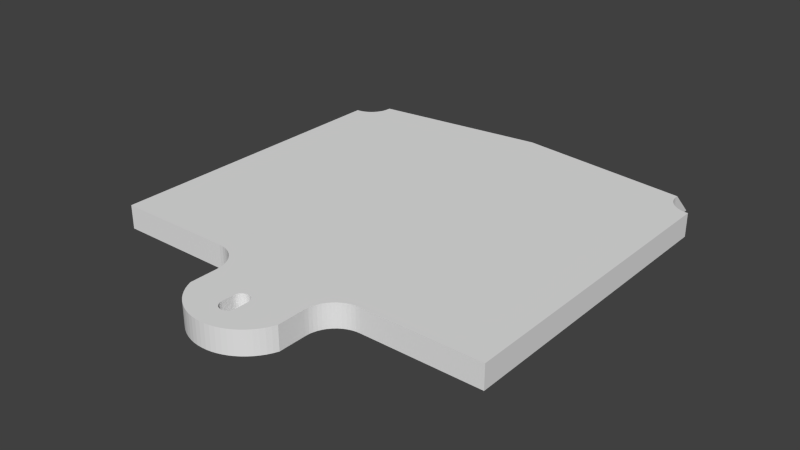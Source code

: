 # Source: tool-mount-base.blend  (saved by Blender 2.63.0; exported with 4.5.12 LTS)
import bpy
from mathutils import Matrix  # noqa: F401  (used for matrix-valued properties, if any)

bpy.ops.wm.read_factory_settings(use_empty=True)
scene = bpy.context.scene
scene.name = 'Scene'

# ---- collections
col_collection_1 = bpy.data.collections.new('Collection 1'); scene.collection.children.link(col_collection_1)

# ---- world
world_world = bpy.data.worlds.new('World'); scene.world = world_world
world_world.color = (0.05088, 0.05088, 0.05088)
world_world.use_sun_shadow = False
world_world.sun_shadow_jitter_overblur = 0.0
world_world.cycles.sampling_method = 'MANUAL'
world_world.cycles.sample_map_resolution = 256

# ---- meshes
me_tool_mount_base = bpy.data.meshes.new('Tool-Mount-Base')
me_tool_mount_base.from_pydata([(-50.0, 78.0, 6.0), (-50.0, 78.0, 0.0), (-50.0, 2.442e-15, 6.0), (-50.0, 0.0, 0.0), (-20.0, 8.882e-16, 0.0), (-20.0, 1.776e-15, 6.0), (2.487e-14, 89.76, 6.0), (-45.75, 79.75, 6.0), (-45.24, 80.34, 6.0), (-46.34, 79.24, 6.0), (-46.99, 78.8, 6.0), (-44.8, 81.0, 6.0), (-44.46, 81.7, 6.0), (-47.7, 78.46, 6.0), (-44.2, 82.44, 6.0), (-48.44, 78.2, 6.0), (-49.21, 78.05, 6.0), (-44.05, 83.21, 6.0), (-44.0, 83.99, 6.0), (-44.0, 84.48, 6.0), (-49.21, 78.05, 0.0), (-48.44, 78.2, 0.0), (-47.7, 78.46, 0.0), (-46.99, 78.8, 0.0), (-46.34, 79.24, 0.0), (-45.75, 79.75, 0.0), (-45.24, 80.34, 0.0), (-44.8, 81.0, 0.0), (-44.46, 81.7, 0.0), (-44.2, 82.44, 0.0), (-44.05, 83.21, 0.0), (-44.0, 83.99, 0.0), (0.0, 95.8, 0.0), (-44.0, 90.52, -4.122e-16), (-19.02, -0.06416, 6.0), (-19.02, -0.06416, -1.651e-15), (-18.06, -0.2556, 6.0), (-18.06, -0.2556, -1.609e-15), (-17.13, -0.5709, 6.0), (-17.13, -0.5709, -1.539e-15), (-16.25, -1.005, 6.0), (-16.25, -1.005, -1.442e-15), (-15.43, -1.55, 6.0), (-15.43, -1.55, -1.321e-15), (-14.7, -2.197, 6.0), (-14.7, -2.197, -1.178e-15), (-14.05, -2.934, 6.0), (-14.05, -2.934, -1.014e-15), (-13.5, -3.75, 6.0), (-13.5, -3.75, -8.327e-16), (-13.07, -4.63, 6.0), (-13.07, -4.63, -6.373e-16), (-12.76, -5.559, 6.0), (-12.76, -5.559, -4.31e-16), (-12.56, -6.521, 6.0), (-12.56, -6.521, -2.174e-16), (-12.5, -7.5, 6.0), (-12.5, -7.5, 0.0), (-12.5, -14.6, 0.0), (-12.5, -14.6, 6.0), (-12.0, -15.74, 6.0), (-12.0, -15.74, 1.31e-15), (-11.41, -16.83, 6.0), (-11.41, -16.83, 1.551e-15), (-10.71, -17.85, 6.0), (-10.71, -17.85, 1.779e-15), (-9.92, -18.81, 6.0), (-9.92, -18.81, 1.992e-15), (-9.046, -19.69, 6.0), (-9.046, -19.69, 2.188e-15), (-8.093, -20.49, 6.0), (-8.093, -20.49, 2.365e-15), (-7.071, -21.19, 6.0), (-7.071, -21.19, 2.521e-15), (-5.988, -21.8, 6.0), (-5.988, -21.8, 2.656e-15), (-4.854, -22.3, 6.0), (-4.854, -22.3, 2.768e-15), (-3.677, -22.7, 6.0), (-3.677, -22.7, 2.856e-15), (-2.469, -22.99, 6.0), (-2.469, -22.99, 2.919e-15), (-1.24, -23.16, 2.957e-15), (-1.24, -23.16, 6.0), (0.0, -23.21, 2.97e-15), (0.0, -23.21, 6.0), (-0.5435, -10.57, -4.894e-16), (-1.05, -10.78, -4.388e-16), (-1.485, -11.12, -3.583e-16), (-1.819, -11.55, -2.533e-16), (-2.028, -12.06, -1.311e-16), (0.0, -17.7, 5.067e-16), (-0.5435, -17.63, 4.894e-16), (-1.05, -17.42, 4.388e-16), (-1.485, -17.08, 3.583e-16), (-2.1, -12.6, 0.0), (-1.819, -16.65, 2.533e-16), (-2.1, -15.6, 0.0), (-2.028, -16.14, 1.311e-16), (0.0, -10.5, -5.067e-16), (-2.1, -15.6, 6.0), (-2.028, -16.14, 6.0), (-1.819, -16.65, 6.0), (-1.485, -17.08, 6.0), (-1.05, -17.42, 6.0), (-0.5435, -17.63, 6.0), (0.0, -17.7, 6.0), (-2.1, -12.6, 6.0), (0.0, -10.5, 6.0), (-0.5435, -10.57, 6.0), (-1.05, -10.78, 6.0), (-1.485, -11.12, 6.0), (-1.819, -11.55, 6.0), (-2.028, -12.06, 6.0), (-40.0, 74.0, 6.0), (-39.99, 74.0, 0.0), (0.0, 14.0, 0.0), (0.0, 14.0, 6.0)], [], [(2, 3, 4), (5, 2, 4), (20, 1, 0), (21, 20, 16), (20, 0, 16), (22, 21, 15), (21, 16, 15), (23, 22, 13), (22, 15, 13), (24, 23, 10), (23, 13, 10), (24, 10, 9), (25, 24, 7), (26, 25, 7), (24, 9, 7), (27, 26, 8), (26, 7, 8), (28, 27, 11), (27, 8, 11), (29, 28, 12), (28, 11, 12), (29, 12, 14), (30, 29, 17), (29, 14, 17), (31, 30, 18), (30, 17, 18), (33, 6, 32), (33, 19, 6), (31, 18, 19), (33, 31, 19), (0, 1, 3, 2), (34, 5, 35), (5, 4, 35), (36, 34, 37), (34, 35, 37), (38, 36, 39), (36, 37, 39), (40, 38, 41), (38, 39, 41), (42, 40, 43), (40, 41, 43), (44, 42, 45), (42, 43, 45), (46, 44, 47), (44, 45, 47), (48, 46, 49), (46, 47, 49), (50, 48, 51), (48, 49, 51), (52, 50, 53), (54, 52, 53), (50, 51, 53), (54, 53, 55), (56, 54, 57), (54, 55, 57), (58, 59, 57), (57, 59, 56), (60, 59, 58), (60, 58, 61), (62, 61, 63), (62, 60, 61), (64, 63, 65), (64, 62, 63), (66, 65, 67), (66, 64, 65), (68, 67, 69), (68, 66, 67), (70, 69, 71), (70, 68, 69), (72, 71, 73), (72, 70, 71), (74, 73, 75), (74, 72, 73), (76, 75, 77), (76, 74, 75), (78, 77, 79), (78, 76, 77), (80, 79, 81), (80, 81, 82), (80, 78, 79), (83, 80, 82), (83, 82, 84), (85, 83, 84), (53, 86, 87), (53, 51, 86), (55, 87, 88), (55, 53, 87), (57, 88, 89), (57, 89, 90), (57, 55, 88), (82, 92, 91), (82, 91, 84), (81, 92, 82), (31, 33, 32), (81, 93, 92), (79, 93, 81), (79, 94, 93), (58, 90, 95), (58, 57, 90), (77, 94, 79), (61, 58, 95), (75, 94, 77), (75, 96, 94), (63, 95, 97), (63, 61, 95), (73, 96, 75), (73, 98, 96), (65, 63, 97), (71, 98, 73), (67, 65, 97), (69, 97, 98), (69, 98, 71), (69, 67, 97), (97, 100, 101), (98, 97, 101), (96, 98, 102), (98, 101, 102), (94, 96, 103), (96, 102, 103), (93, 94, 104), (94, 103, 104), (92, 93, 105), (93, 104, 105), (91, 92, 106), (92, 105, 106), (100, 97, 95), (107, 100, 95), (86, 99, 109), (99, 108, 109), (87, 86, 110), (86, 109, 110), (88, 87, 111), (87, 110, 111), (89, 88, 112), (88, 111, 112), (90, 89, 113), (89, 112, 113), (95, 90, 107), (90, 113, 107), (78, 103, 76), (107, 59, 60), (76, 103, 74), (103, 102, 74), (107, 60, 62), (100, 107, 62), (74, 102, 72), (102, 101, 72), (100, 62, 64), (72, 101, 70), (100, 64, 66), (70, 101, 68), (100, 66, 68), (101, 100, 68), (109, 50, 52), (110, 109, 52), (110, 52, 54), (111, 110, 54), (112, 111, 56), (113, 112, 56), (111, 54, 56), (85, 106, 83), (106, 105, 83), (83, 105, 80), (105, 104, 80), (80, 104, 78), (104, 103, 78), (113, 56, 59), (107, 113, 59), (117, 50, 108), (99, 51, 116), (114, 6, 19), (86, 51, 99), (16, 0, 114), (114, 15, 16), (114, 13, 15), (114, 10, 13), (114, 9, 10), (114, 7, 9), (7, 114, 8), (8, 114, 11), (11, 114, 12), (12, 114, 14), (14, 114, 17), (17, 114, 18), (18, 114, 19), (115, 30, 31), (115, 29, 30), (115, 28, 29), (115, 27, 28), (115, 26, 27), (115, 25, 26), (115, 24, 25), (115, 23, 24), (115, 22, 23), (115, 21, 22), (115, 20, 21), (115, 1, 20), (108, 50, 109), (4, 116, 35), (35, 116, 37), (37, 116, 39), (39, 116, 41), (41, 116, 43), (43, 116, 45), (45, 116, 47), (47, 116, 49), (49, 116, 51), (117, 48, 50), (117, 46, 48), (117, 44, 46), (117, 42, 44), (117, 40, 42), (117, 38, 40), (117, 36, 38), (117, 34, 36), (117, 5, 34), (114, 0, 2), (114, 2, 5), (5, 6, 114), (6, 5, 117), (115, 31, 32), (3, 115, 4), (32, 4, 115), (4, 32, 116), (3, 1, 115)])
me_tool_mount_base.use_remesh_preserve_volume = False
me_tool_mount_base.use_remesh_preserve_attributes = False
me_tool_mount_base.use_mirror_vertex_groups = False
me_tool_mount_base.update()

# ---- objects
ob_tool_mount_base = bpy.data.objects.new('Tool-Mount-Base', me_tool_mount_base)

# ---- transforms, parenting, visibility, modifiers, constraints
ob_tool_mount_base.location = (0.0, 0.0, 0.0)
ob_tool_mount_base.lineart.crease_threshold = 0.0
_m = ob_tool_mount_base.modifiers.new('Mirror', 'MIRROR')

# ---- collection membership
col_collection_1.objects.link(ob_tool_mount_base)

# ---- scene / render settings (as saved in the file)
scene.frame_start = 1; scene.frame_end = 250; scene.frame_set(1)
scene.render.engine = 'BLENDER_EEVEE_NEXT'
scene.render.image_settings.color_mode = 'RGB'
scene.render.image_settings.compression = 90
scene.render.resolution_percentage = 50
scene.render.dither_intensity = 0.0
scene.render.bake_margin = 2
scene.render.bake_bias = 0.0
scene.cycles.use_denoising = False
scene.cycles.samples = 10
scene.cycles.sampling_pattern = 'TABULATED_SOBOL'
scene.cycles.light_sampling_threshold = 0.0
scene.cycles.use_adaptive_sampling = False
scene.cycles.use_light_tree = False
scene.cycles.blur_glossy = 0.0
scene.cycles.volume_bounces = 1
scene.cycles.pixel_filter_type = 'GAUSSIAN'
scene.cycles.sample_clamp_indirect = 0.0
scene.view_settings.view_transform = 'Standard'
bpy.context.view_layer.update()

# ---- added for rendering (the .blend has no active camera and no usable light): camera, sun
cam_auto = bpy.data.cameras.new('AutoCamera')
cam_auto.lens = 50.0
cam_auto.sensor_width = 36.0
cam_auto.clip_end = 2526.01
ob_auto_camera = bpy.data.objects.new('AutoCamera', cam_auto)
scene.collection.objects.link(ob_auto_camera)
ob_auto_camera.location = (143.933, -136.427, 118.146)
ob_auto_camera.rotation_euler = (1.09748, -7.21219e-08, 0.694738)
scene.camera = ob_auto_camera
light_auto_sun = bpy.data.lights.new('AutoSun', 'SUN')
light_auto_sun.energy = 3.0
light_auto_sun.angle = 0.0523599
ob_auto_sun = bpy.data.objects.new('AutoSun', light_auto_sun)
scene.collection.objects.link(ob_auto_sun)
ob_auto_sun.rotation_euler = (0.872665, 0.174533, 0.523599)
bpy.context.view_layer.update()
